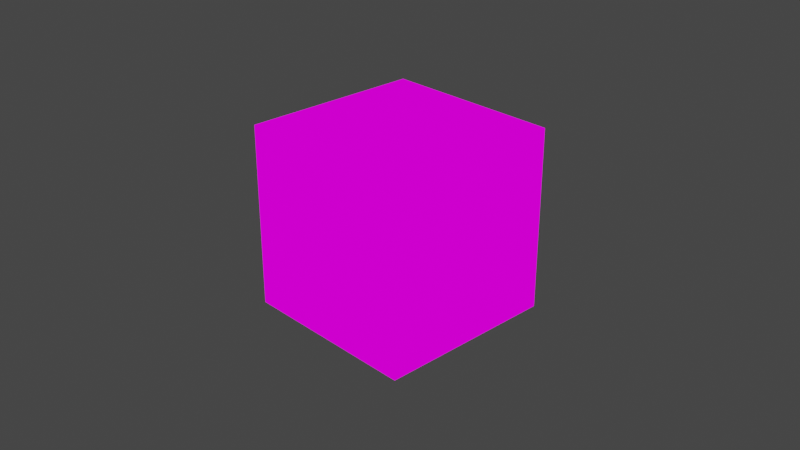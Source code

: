 # Source: labeled_alpha_cube.blend  (saved by Blender 3.4.6; exported with 4.5.12 LTS)
import bpy
from mathutils import Matrix  # noqa: F401  (used for matrix-valued properties, if any)

bpy.ops.wm.read_factory_settings(use_empty=True)
scene = bpy.context.scene
scene.name = 'Scene'

# ---- collections
col_collection = bpy.data.collections.new('Collection'); scene.collection.children.link(col_collection)

# ---- images (referenced by path relative to the original .blend; pixels are not part of the script)
import os
ASSET_DIR = os.environ.get("B2B_ASSET_DIR", "")  # directory of the original .blend (textures are referenced by path, not embedded)
HERE = os.path.dirname(os.path.abspath(__file__))  # packed textures are extracted next to this script under _unpacked/

def load_image(name, relpath, width, height, colorspace="sRGB"):
    """Load a texture the original file referenced (path relative to the .blend, or extracted next to this script)."""
    p = next((c for c in (os.path.join(HERE, relpath), os.path.join(ASSET_DIR, relpath)) if relpath and os.path.exists(c)), "")
    if p:
        img = bpy.data.images.load(p, check_existing=True)
        img.name = name
    else:  # same state as the original file: an image datablock whose file is absent (Cycles renders it pink)
        img = bpy.data.images.new(name, width, height)
        img.source = "FILE"
        img.filepath = "//" + (relpath or name)
    img.colorspace_settings.name = colorspace
    return img
img_label_alpha_png = load_image('label_alpha.png', 'label_alpha.png', 1024, 1024, 'sRGB')

# ---- materials (node trees are filled in below, after node groups)
mat_labeled_alpha_cube = bpy.data.materials.new('labeled_alpha_cube')
mat_labeled_alpha_cube.alpha_threshold = 0.0
mat_labeled_alpha_cube.use_transparent_shadow = False
mat_labeled_alpha_cube.roughness = 0.5
mat_labeled_alpha_cube.line_color = (0.0, 0.0, 0.0, 1.0)

# ---- material node trees
mat_labeled_alpha_cube.use_nodes = True; mat_labeled_alpha_cube.node_tree.nodes.clear()
_N = mat_labeled_alpha_cube.node_tree.nodes; _L = mat_labeled_alpha_cube.node_tree.links
n0 = _N.new('ShaderNodeOutputMaterial'); n0.name = 'Material Output'; n0.location = (300, 300)
n1 = _N.new('ShaderNodeTexImage'); n1.name = 'Image Texture'; n1.location = (-72, 278)
n1.image = img_label_alpha_png
_L.new(n1.outputs[0], n0.inputs[0])
n0.is_active_output = True

# ---- world
world_world = bpy.data.worlds.new('World'); scene.world = world_world
world_world.use_nodes = True; world_world.node_tree.nodes.clear()
_N = world_world.node_tree.nodes; _L = world_world.node_tree.links
n0 = _N.new('ShaderNodeOutputWorld'); n0.name = 'World Output'; n0.location = (300, 300)
n1 = _N.new('ShaderNodeBackground'); n1.name = 'Background'; n1.location = (10, 300)
n1.inputs[0].default_value = (0.05088, 0.05088, 0.05088, 1.0)
_L.new(n1.outputs[0], n0.inputs[0])
n0.is_active_output = True
world_world.color = (0.05088, 0.05088, 0.05088)
world_world.use_sun_shadow = False
world_world.sun_shadow_jitter_overblur = 0.0

# ---- cameras
cam_camera = bpy.data.cameras.new('Camera')
cam_camera.clip_end = 100.0
cam_camera.ortho_scale = 7.314

# ---- lights
light_light = bpy.data.lights.new('Light', 'POINT')
light_light.transmission_factor = 0.0
light_light.energy = 1000.0
light_light.shadow_soft_size = 0.1
light_light.shadow_maximum_resolution = 0.006
light_light.use_absolute_resolution = True

# ---- meshes
me_cube = bpy.data.meshes.new('Cube')
me_cube.from_pydata([(1.0, 1.0, 1.0), (1.0, 1.0, -1.0), (1.0, -1.0, 1.0), (1.0, -1.0, -1.0), (-1.0, 1.0, 1.0), (-1.0, 1.0, -1.0), (-1.0, -1.0, 1.0), (-1.0, -1.0, -1.0)], [], [(0, 4, 6, 2), (3, 2, 6, 7), (7, 6, 4, 5), (5, 1, 3, 7), (1, 0, 2, 3), (5, 4, 0, 1)])
_uv = me_cube.uv_layers.new(name='UVMap')
_uv.uv.foreach_set('vector', [0.625, 0.5, 0.875, 0.5, 0.875, 0.75, 0.625, 0.75, 0.375, 0.75, 0.625, 0.75, 0.625, 1.0, 0.375, 1.0, 0.375, 0.0, 0.625, 0.0, 0.625, 0.25, 0.375, 0.25, 0.125, 0.5, 0.375, 0.5, 0.375, 0.75, 0.125, 0.75, 0.375, 0.5, 0.625, 0.5, 0.625, 0.75, 0.375, 0.75, 0.375, 0.25, 0.625, 0.25, 0.625, 0.5, 0.375, 0.5])
me_cube.materials.append(mat_labeled_alpha_cube)
me_cube.use_mirror_vertex_groups = False
me_cube.update()

# ---- objects
ob_cube = bpy.data.objects.new('Cube', me_cube)
ob_light = bpy.data.objects.new('Light', light_light)
ob_camera = bpy.data.objects.new('Camera', cam_camera)

# ---- transforms, parenting, visibility, modifiers, constraints
ob_cube.location = (0.0, 0.0, 0.0)
ob_cube.lock_rotations_4d = False
ob_cube.empty_display_type = 'ARROWS'
ob_cube.lineart.crease_threshold = 0.0
ob_light.location = (4.076, 1.005, 5.904)
ob_light.rotation_euler = (0.6503, 0.05522, 1.866)
ob_light.lock_rotations_4d = False
ob_light.empty_display_type = 'ARROWS'
ob_light.color = (0.0, 0.0, 0.0, 0.0)
ob_light.lineart.crease_threshold = 0.0
ob_camera.location = (7.359, -6.926, 4.958)
ob_camera.rotation_euler = (1.109, 0.0, 0.8149)
ob_camera.lock_rotations_4d = False
ob_camera.empty_display_type = 'ARROWS'
ob_camera.color = (0.0, 0.0, 0.0, 0.0)
ob_camera.display_type = 'WIRE'
ob_camera.lineart.crease_threshold = 0.0

# ---- collection membership
col_collection.objects.link(ob_cube)
col_collection.objects.link(ob_light)
col_collection.objects.link(ob_camera)

# ---- scene / render settings (as saved in the file)
scene.camera = ob_camera
scene.frame_start = 1; scene.frame_end = 250; scene.frame_set(1)
scene.render.engine = 'BLENDER_EEVEE_NEXT'
scene.cycles.sampling_pattern = 'TABULATED_SOBOL'
scene.cycles.use_light_tree = False
scene.view_settings.view_transform = 'Filmic'
bpy.context.view_layer.update()
